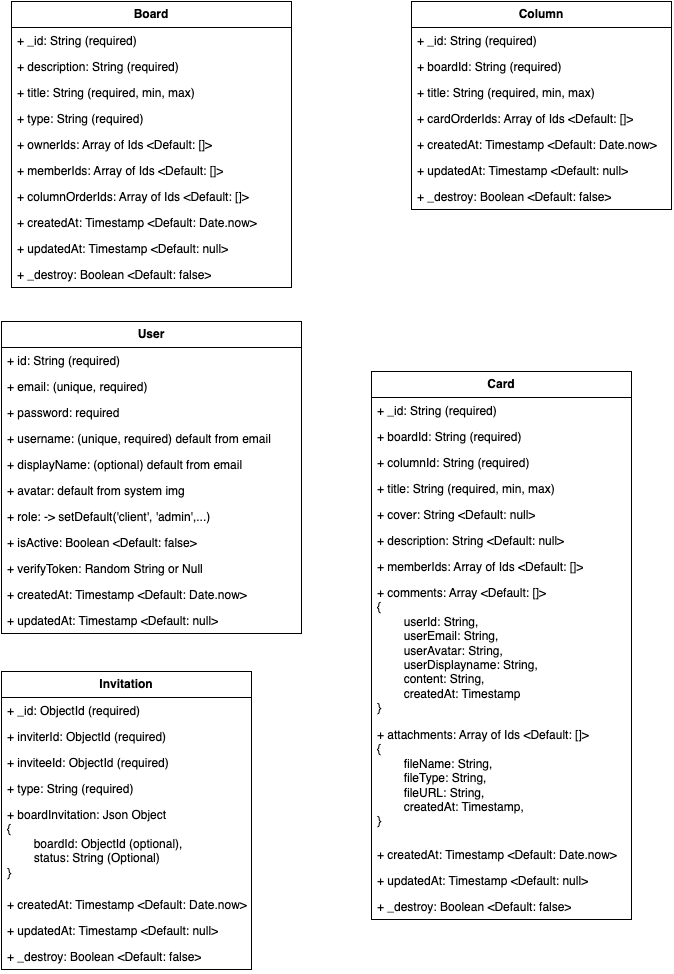

The diagram above was exported from draw.io. Its source (the exported page's mxGraphModel, read from the mxfile embedded in the PNG):
<mxGraphModel dx="2003" dy="1278" grid="1" gridSize="10" guides="1" tooltips="1" connect="1" arrows="1" fold="1" page="1" pageScale="1" pageWidth="1100" pageHeight="850" background="none" math="0" shadow="0">
  <root>
    <mxCell id="0" />
    <mxCell id="1" parent="0" />
    <mxCell id="PxVreWjxkxfP5Yj4VWpt-1" value="&lt;b&gt;Board&lt;/b&gt;" style="swimlane;fontStyle=0;childLayout=stackLayout;horizontal=1;startSize=26;fillColor=none;horizontalStack=0;resizeParent=1;resizeParentMax=0;resizeLast=0;collapsible=1;marginBottom=0;whiteSpace=wrap;html=1;" vertex="1" parent="1">
      <mxGeometry x="310" y="200" width="280" height="286" as="geometry" />
    </mxCell>
    <mxCell id="PxVreWjxkxfP5Yj4VWpt-2" value="+ _id: String (required)" style="text;strokeColor=none;fillColor=none;align=left;verticalAlign=top;spacingLeft=4;spacingRight=4;overflow=hidden;rotatable=0;points=[[0,0.5],[1,0.5]];portConstraint=eastwest;whiteSpace=wrap;html=1;" vertex="1" parent="PxVreWjxkxfP5Yj4VWpt-1">
      <mxGeometry y="26" width="280" height="26" as="geometry" />
    </mxCell>
    <mxCell id="PxVreWjxkxfP5Yj4VWpt-3" value="+ description: String (required)" style="text;strokeColor=none;fillColor=none;align=left;verticalAlign=top;spacingLeft=4;spacingRight=4;overflow=hidden;rotatable=0;points=[[0,0.5],[1,0.5]];portConstraint=eastwest;whiteSpace=wrap;html=1;" vertex="1" parent="PxVreWjxkxfP5Yj4VWpt-1">
      <mxGeometry y="52" width="280" height="26" as="geometry" />
    </mxCell>
    <mxCell id="PxVreWjxkxfP5Yj4VWpt-4" value="+ title: String (required, min, max)" style="text;strokeColor=none;fillColor=none;align=left;verticalAlign=top;spacingLeft=4;spacingRight=4;overflow=hidden;rotatable=0;points=[[0,0.5],[1,0.5]];portConstraint=eastwest;whiteSpace=wrap;html=1;" vertex="1" parent="PxVreWjxkxfP5Yj4VWpt-1">
      <mxGeometry y="78" width="280" height="26" as="geometry" />
    </mxCell>
    <mxCell id="PxVreWjxkxfP5Yj4VWpt-8" value="+ type: String (required)" style="text;strokeColor=none;fillColor=none;align=left;verticalAlign=top;spacingLeft=4;spacingRight=4;overflow=hidden;rotatable=0;points=[[0,0.5],[1,0.5]];portConstraint=eastwest;whiteSpace=wrap;html=1;" vertex="1" parent="PxVreWjxkxfP5Yj4VWpt-1">
      <mxGeometry y="104" width="280" height="26" as="geometry" />
    </mxCell>
    <mxCell id="PxVreWjxkxfP5Yj4VWpt-9" value="+ ownerIds: Array of Ids &amp;lt;Default: []&amp;gt;" style="text;strokeColor=none;fillColor=none;align=left;verticalAlign=top;spacingLeft=4;spacingRight=4;overflow=hidden;rotatable=0;points=[[0,0.5],[1,0.5]];portConstraint=eastwest;whiteSpace=wrap;html=1;" vertex="1" parent="PxVreWjxkxfP5Yj4VWpt-1">
      <mxGeometry y="130" width="280" height="26" as="geometry" />
    </mxCell>
    <mxCell id="PxVreWjxkxfP5Yj4VWpt-10" value="+ memberIds: Array of Ids &amp;lt;Default: []&amp;gt;" style="text;strokeColor=none;fillColor=none;align=left;verticalAlign=top;spacingLeft=4;spacingRight=4;overflow=hidden;rotatable=0;points=[[0,0.5],[1,0.5]];portConstraint=eastwest;whiteSpace=wrap;html=1;" vertex="1" parent="PxVreWjxkxfP5Yj4VWpt-1">
      <mxGeometry y="156" width="280" height="26" as="geometry" />
    </mxCell>
    <mxCell id="PxVreWjxkxfP5Yj4VWpt-7" value="+ columnOrderIds: Array of Ids &amp;lt;Default: []&amp;gt;" style="text;strokeColor=none;fillColor=none;align=left;verticalAlign=top;spacingLeft=4;spacingRight=4;overflow=hidden;rotatable=0;points=[[0,0.5],[1,0.5]];portConstraint=eastwest;whiteSpace=wrap;html=1;" vertex="1" parent="PxVreWjxkxfP5Yj4VWpt-1">
      <mxGeometry y="182" width="280" height="26" as="geometry" />
    </mxCell>
    <mxCell id="PxVreWjxkxfP5Yj4VWpt-11" value="+ createdAt: Timestamp &amp;lt;Default: Date.now&amp;gt;" style="text;strokeColor=none;fillColor=none;align=left;verticalAlign=top;spacingLeft=4;spacingRight=4;overflow=hidden;rotatable=0;points=[[0,0.5],[1,0.5]];portConstraint=eastwest;whiteSpace=wrap;html=1;" vertex="1" parent="PxVreWjxkxfP5Yj4VWpt-1">
      <mxGeometry y="208" width="280" height="26" as="geometry" />
    </mxCell>
    <mxCell id="PxVreWjxkxfP5Yj4VWpt-5" value="+ updatedAt: Timestamp &amp;lt;Default: null&amp;gt;" style="text;strokeColor=none;fillColor=none;align=left;verticalAlign=top;spacingLeft=4;spacingRight=4;overflow=hidden;rotatable=0;points=[[0,0.5],[1,0.5]];portConstraint=eastwest;whiteSpace=wrap;html=1;" vertex="1" parent="PxVreWjxkxfP5Yj4VWpt-1">
      <mxGeometry y="234" width="280" height="26" as="geometry" />
    </mxCell>
    <mxCell id="PxVreWjxkxfP5Yj4VWpt-6" value="+ _destroy: Boolean &amp;lt;Default: false&amp;gt;" style="text;strokeColor=none;fillColor=none;align=left;verticalAlign=top;spacingLeft=4;spacingRight=4;overflow=hidden;rotatable=0;points=[[0,0.5],[1,0.5]];portConstraint=eastwest;whiteSpace=wrap;html=1;" vertex="1" parent="PxVreWjxkxfP5Yj4VWpt-1">
      <mxGeometry y="260" width="280" height="26" as="geometry" />
    </mxCell>
    <mxCell id="PxVreWjxkxfP5Yj4VWpt-12" value="&lt;b&gt;Column&lt;/b&gt;" style="swimlane;fontStyle=0;childLayout=stackLayout;horizontal=1;startSize=26;fillColor=none;horizontalStack=0;resizeParent=1;resizeParentMax=0;resizeLast=0;collapsible=1;marginBottom=0;whiteSpace=wrap;html=1;" vertex="1" parent="1">
      <mxGeometry x="710" y="200" width="260" height="208" as="geometry" />
    </mxCell>
    <mxCell id="PxVreWjxkxfP5Yj4VWpt-13" value="+ _id: String (required)" style="text;strokeColor=none;fillColor=none;align=left;verticalAlign=top;spacingLeft=4;spacingRight=4;overflow=hidden;rotatable=0;points=[[0,0.5],[1,0.5]];portConstraint=eastwest;whiteSpace=wrap;html=1;" vertex="1" parent="PxVreWjxkxfP5Yj4VWpt-12">
      <mxGeometry y="26" width="260" height="26" as="geometry" />
    </mxCell>
    <mxCell id="PxVreWjxkxfP5Yj4VWpt-14" value="+ boardId: String (required)" style="text;strokeColor=none;fillColor=none;align=left;verticalAlign=top;spacingLeft=4;spacingRight=4;overflow=hidden;rotatable=0;points=[[0,0.5],[1,0.5]];portConstraint=eastwest;whiteSpace=wrap;html=1;" vertex="1" parent="PxVreWjxkxfP5Yj4VWpt-12">
      <mxGeometry y="52" width="260" height="26" as="geometry" />
    </mxCell>
    <mxCell id="PxVreWjxkxfP5Yj4VWpt-20" value="+ title: String (required, min, max)" style="text;strokeColor=none;fillColor=none;align=left;verticalAlign=top;spacingLeft=4;spacingRight=4;overflow=hidden;rotatable=0;points=[[0,0.5],[1,0.5]];portConstraint=eastwest;whiteSpace=wrap;html=1;" vertex="1" parent="PxVreWjxkxfP5Yj4VWpt-12">
      <mxGeometry y="78" width="260" height="26" as="geometry" />
    </mxCell>
    <mxCell id="PxVreWjxkxfP5Yj4VWpt-22" value="+ cardOrderIds: Array of Ids &amp;lt;Default: []&amp;gt;" style="text;strokeColor=none;fillColor=none;align=left;verticalAlign=top;spacingLeft=4;spacingRight=4;overflow=hidden;rotatable=0;points=[[0,0.5],[1,0.5]];portConstraint=eastwest;whiteSpace=wrap;html=1;" vertex="1" parent="PxVreWjxkxfP5Yj4VWpt-12">
      <mxGeometry y="104" width="260" height="26" as="geometry" />
    </mxCell>
    <mxCell id="PxVreWjxkxfP5Yj4VWpt-16" value="+ createdAt: Timestamp &amp;lt;Default: Date.now&amp;gt;" style="text;strokeColor=none;fillColor=none;align=left;verticalAlign=top;spacingLeft=4;spacingRight=4;overflow=hidden;rotatable=0;points=[[0,0.5],[1,0.5]];portConstraint=eastwest;whiteSpace=wrap;html=1;" vertex="1" parent="PxVreWjxkxfP5Yj4VWpt-12">
      <mxGeometry y="130" width="260" height="26" as="geometry" />
    </mxCell>
    <mxCell id="PxVreWjxkxfP5Yj4VWpt-21" value="+ updatedAt: Timestamp &amp;lt;Default: null&amp;gt;" style="text;strokeColor=none;fillColor=none;align=left;verticalAlign=top;spacingLeft=4;spacingRight=4;overflow=hidden;rotatable=0;points=[[0,0.5],[1,0.5]];portConstraint=eastwest;whiteSpace=wrap;html=1;" vertex="1" parent="PxVreWjxkxfP5Yj4VWpt-12">
      <mxGeometry y="156" width="260" height="26" as="geometry" />
    </mxCell>
    <mxCell id="PxVreWjxkxfP5Yj4VWpt-19" value="+ _destroy: Boolean &amp;lt;Default: false&amp;gt;" style="text;strokeColor=none;fillColor=none;align=left;verticalAlign=top;spacingLeft=4;spacingRight=4;overflow=hidden;rotatable=0;points=[[0,0.5],[1,0.5]];portConstraint=eastwest;whiteSpace=wrap;html=1;" vertex="1" parent="PxVreWjxkxfP5Yj4VWpt-12">
      <mxGeometry y="182" width="260" height="26" as="geometry" />
    </mxCell>
    <mxCell id="D_7i7gmD6fNSdD-qY-L4-1" value="&lt;b&gt;Card&lt;/b&gt;" style="swimlane;fontStyle=0;childLayout=stackLayout;horizontal=1;startSize=26;fillColor=none;horizontalStack=0;resizeParent=1;resizeParentMax=0;resizeLast=0;collapsible=1;marginBottom=0;whiteSpace=wrap;html=1;" vertex="1" parent="1">
      <mxGeometry x="670" y="570" width="260" height="548" as="geometry" />
    </mxCell>
    <mxCell id="D_7i7gmD6fNSdD-qY-L4-2" value="+ _id: String (required)" style="text;strokeColor=none;fillColor=none;align=left;verticalAlign=top;spacingLeft=4;spacingRight=4;overflow=hidden;rotatable=0;points=[[0,0.5],[1,0.5]];portConstraint=eastwest;whiteSpace=wrap;html=1;" vertex="1" parent="D_7i7gmD6fNSdD-qY-L4-1">
      <mxGeometry y="26" width="260" height="26" as="geometry" />
    </mxCell>
    <mxCell id="D_7i7gmD6fNSdD-qY-L4-3" value="+ boardId: String (required)" style="text;strokeColor=none;fillColor=none;align=left;verticalAlign=top;spacingLeft=4;spacingRight=4;overflow=hidden;rotatable=0;points=[[0,0.5],[1,0.5]];portConstraint=eastwest;whiteSpace=wrap;html=1;" vertex="1" parent="D_7i7gmD6fNSdD-qY-L4-1">
      <mxGeometry y="52" width="260" height="26" as="geometry" />
    </mxCell>
    <mxCell id="D_7i7gmD6fNSdD-qY-L4-5" value="+ columnId: String (required)" style="text;strokeColor=none;fillColor=none;align=left;verticalAlign=top;spacingLeft=4;spacingRight=4;overflow=hidden;rotatable=0;points=[[0,0.5],[1,0.5]];portConstraint=eastwest;whiteSpace=wrap;html=1;" vertex="1" parent="D_7i7gmD6fNSdD-qY-L4-1">
      <mxGeometry y="78" width="260" height="26" as="geometry" />
    </mxCell>
    <mxCell id="D_7i7gmD6fNSdD-qY-L4-4" value="+ title: String (required, min, max)" style="text;strokeColor=none;fillColor=none;align=left;verticalAlign=top;spacingLeft=4;spacingRight=4;overflow=hidden;rotatable=0;points=[[0,0.5],[1,0.5]];portConstraint=eastwest;whiteSpace=wrap;html=1;" vertex="1" parent="D_7i7gmD6fNSdD-qY-L4-1">
      <mxGeometry y="104" width="260" height="26" as="geometry" />
    </mxCell>
    <mxCell id="D_7i7gmD6fNSdD-qY-L4-6" value="+ cover: String &amp;lt;Default: null&amp;gt;" style="text;strokeColor=none;fillColor=none;align=left;verticalAlign=top;spacingLeft=4;spacingRight=4;overflow=hidden;rotatable=0;points=[[0,0.5],[1,0.5]];portConstraint=eastwest;whiteSpace=wrap;html=1;" vertex="1" parent="D_7i7gmD6fNSdD-qY-L4-1">
      <mxGeometry y="130" width="260" height="26" as="geometry" />
    </mxCell>
    <mxCell id="D_7i7gmD6fNSdD-qY-L4-7" value="+ description: String &amp;lt;Default: null&amp;gt;" style="text;strokeColor=none;fillColor=none;align=left;verticalAlign=top;spacingLeft=4;spacingRight=4;overflow=hidden;rotatable=0;points=[[0,0.5],[1,0.5]];portConstraint=eastwest;whiteSpace=wrap;html=1;" vertex="1" parent="D_7i7gmD6fNSdD-qY-L4-1">
      <mxGeometry y="156" width="260" height="26" as="geometry" />
    </mxCell>
    <mxCell id="D_7i7gmD6fNSdD-qY-L4-8" value="+ memberIds: Array of Ids &amp;lt;Default: []&amp;gt;" style="text;strokeColor=none;fillColor=none;align=left;verticalAlign=top;spacingLeft=4;spacingRight=4;overflow=hidden;rotatable=0;points=[[0,0.5],[1,0.5]];portConstraint=eastwest;whiteSpace=wrap;html=1;" vertex="1" parent="D_7i7gmD6fNSdD-qY-L4-1">
      <mxGeometry y="182" width="260" height="26" as="geometry" />
    </mxCell>
    <mxCell id="D_7i7gmD6fNSdD-qY-L4-10" value="+ comments: Array &amp;lt;Default: []&amp;gt;&lt;div&gt;{&lt;/div&gt;&lt;div&gt;&lt;span style=&quot;white-space: pre;&quot;&gt;&#09;&lt;/span&gt;userId: String,&lt;br&gt;&lt;/div&gt;&lt;div&gt;&lt;span style=&quot;white-space: pre;&quot;&gt;&#09;&lt;/span&gt;userEmail: String,&lt;br&gt;&lt;/div&gt;&lt;div&gt;&lt;span style=&quot;white-space: pre;&quot;&gt;&#09;&lt;/span&gt;userAvatar: String,&lt;br&gt;&lt;/div&gt;&lt;div&gt;&lt;span style=&quot;white-space: pre;&quot;&gt;&#09;&lt;/span&gt;userDisplayname: String,&lt;br&gt;&lt;/div&gt;&lt;div&gt;&lt;span style=&quot;white-space: pre;&quot;&gt;&#09;&lt;/span&gt;content: String,&lt;br&gt;&lt;/div&gt;&lt;div&gt;&lt;span style=&quot;white-space: pre;&quot;&gt;&#09;&lt;/span&gt;createdAt: Timestamp&lt;br&gt;&lt;/div&gt;&lt;div&gt;}&lt;/div&gt;" style="text;strokeColor=none;fillColor=none;align=left;verticalAlign=top;spacingLeft=4;spacingRight=4;overflow=hidden;rotatable=0;points=[[0,0.5],[1,0.5]];portConstraint=eastwest;whiteSpace=wrap;html=1;" vertex="1" parent="D_7i7gmD6fNSdD-qY-L4-1">
      <mxGeometry y="208" width="260" height="142" as="geometry" />
    </mxCell>
    <mxCell id="D_7i7gmD6fNSdD-qY-L4-13" value="+ attachments: Array of Ids &amp;lt;Default: []&amp;gt;&lt;div&gt;{&lt;/div&gt;&lt;div&gt;&lt;span style=&quot;white-space: pre;&quot;&gt;&#09;&lt;/span&gt;fileName: String,&lt;br&gt;&lt;/div&gt;&lt;div&gt;&lt;span style=&quot;white-space: pre;&quot;&gt;&#09;&lt;/span&gt;fileType: String,&lt;br&gt;&lt;/div&gt;&lt;div&gt;&lt;span style=&quot;white-space: pre;&quot;&gt;&#09;&lt;/span&gt;fileURL: String,&lt;br&gt;&lt;/div&gt;&lt;div&gt;&lt;span style=&quot;white-space: pre;&quot;&gt;&#09;&lt;/span&gt;createdAt: Timestamp,&lt;br&gt;&lt;/div&gt;&lt;div&gt;}&lt;/div&gt;" style="text;strokeColor=none;fillColor=none;align=left;verticalAlign=top;spacingLeft=4;spacingRight=4;overflow=hidden;rotatable=0;points=[[0,0.5],[1,0.5]];portConstraint=eastwest;whiteSpace=wrap;html=1;" vertex="1" parent="D_7i7gmD6fNSdD-qY-L4-1">
      <mxGeometry y="350" width="260" height="120" as="geometry" />
    </mxCell>
    <mxCell id="D_7i7gmD6fNSdD-qY-L4-15" value="+ createdAt: Timestamp &amp;lt;Default: Date.now&amp;gt;&amp;nbsp;" style="text;strokeColor=none;fillColor=none;align=left;verticalAlign=top;spacingLeft=4;spacingRight=4;overflow=hidden;rotatable=0;points=[[0,0.5],[1,0.5]];portConstraint=eastwest;whiteSpace=wrap;html=1;" vertex="1" parent="D_7i7gmD6fNSdD-qY-L4-1">
      <mxGeometry y="470" width="260" height="26" as="geometry" />
    </mxCell>
    <mxCell id="D_7i7gmD6fNSdD-qY-L4-16" value="+ updatedAt: Timestamp &amp;lt;Default: null&amp;gt;" style="text;strokeColor=none;fillColor=none;align=left;verticalAlign=top;spacingLeft=4;spacingRight=4;overflow=hidden;rotatable=0;points=[[0,0.5],[1,0.5]];portConstraint=eastwest;whiteSpace=wrap;html=1;" vertex="1" parent="D_7i7gmD6fNSdD-qY-L4-1">
      <mxGeometry y="496" width="260" height="26" as="geometry" />
    </mxCell>
    <mxCell id="D_7i7gmD6fNSdD-qY-L4-14" value="+ _destroy: Boolean &amp;lt;Default: false&amp;gt;" style="text;strokeColor=none;fillColor=none;align=left;verticalAlign=top;spacingLeft=4;spacingRight=4;overflow=hidden;rotatable=0;points=[[0,0.5],[1,0.5]];portConstraint=eastwest;whiteSpace=wrap;html=1;" vertex="1" parent="D_7i7gmD6fNSdD-qY-L4-1">
      <mxGeometry y="522" width="260" height="26" as="geometry" />
    </mxCell>
    <mxCell id="D_7i7gmD6fNSdD-qY-L4-9" value="&lt;b&gt;User&lt;/b&gt;" style="swimlane;fontStyle=0;childLayout=stackLayout;horizontal=1;startSize=26;fillColor=none;horizontalStack=0;resizeParent=1;resizeParentMax=0;resizeLast=0;collapsible=1;marginBottom=0;whiteSpace=wrap;html=1;" vertex="1" parent="1">
      <mxGeometry x="300" y="520" width="300" height="312" as="geometry" />
    </mxCell>
    <mxCell id="D_7i7gmD6fNSdD-qY-L4-11" value="+ id: String (required)" style="text;strokeColor=none;fillColor=none;align=left;verticalAlign=top;spacingLeft=4;spacingRight=4;overflow=hidden;rotatable=0;points=[[0,0.5],[1,0.5]];portConstraint=eastwest;whiteSpace=wrap;html=1;" vertex="1" parent="D_7i7gmD6fNSdD-qY-L4-9">
      <mxGeometry y="26" width="300" height="26" as="geometry" />
    </mxCell>
    <mxCell id="D_7i7gmD6fNSdD-qY-L4-19" value="+ email: (unique, required)" style="text;strokeColor=none;fillColor=none;align=left;verticalAlign=top;spacingLeft=4;spacingRight=4;overflow=hidden;rotatable=0;points=[[0,0.5],[1,0.5]];portConstraint=eastwest;whiteSpace=wrap;html=1;" vertex="1" parent="D_7i7gmD6fNSdD-qY-L4-9">
      <mxGeometry y="52" width="300" height="26" as="geometry" />
    </mxCell>
    <mxCell id="D_7i7gmD6fNSdD-qY-L4-20" value="+ password: required" style="text;strokeColor=none;fillColor=none;align=left;verticalAlign=top;spacingLeft=4;spacingRight=4;overflow=hidden;rotatable=0;points=[[0,0.5],[1,0.5]];portConstraint=eastwest;whiteSpace=wrap;html=1;" vertex="1" parent="D_7i7gmD6fNSdD-qY-L4-9">
      <mxGeometry y="78" width="300" height="26" as="geometry" />
    </mxCell>
    <mxCell id="D_7i7gmD6fNSdD-qY-L4-27" value="+ username: (unique, required) default from email" style="text;strokeColor=none;fillColor=none;align=left;verticalAlign=top;spacingLeft=4;spacingRight=4;overflow=hidden;rotatable=0;points=[[0,0.5],[1,0.5]];portConstraint=eastwest;whiteSpace=wrap;html=1;" vertex="1" parent="D_7i7gmD6fNSdD-qY-L4-9">
      <mxGeometry y="104" width="300" height="26" as="geometry" />
    </mxCell>
    <mxCell id="D_7i7gmD6fNSdD-qY-L4-23" value="+ displayName: (optional) default from email&amp;nbsp;" style="text;strokeColor=none;fillColor=none;align=left;verticalAlign=top;spacingLeft=4;spacingRight=4;overflow=hidden;rotatable=0;points=[[0,0.5],[1,0.5]];portConstraint=eastwest;whiteSpace=wrap;html=1;" vertex="1" parent="D_7i7gmD6fNSdD-qY-L4-9">
      <mxGeometry y="130" width="300" height="26" as="geometry" />
    </mxCell>
    <mxCell id="D_7i7gmD6fNSdD-qY-L4-17" value="+ avatar: default from system img" style="text;strokeColor=none;fillColor=none;align=left;verticalAlign=top;spacingLeft=4;spacingRight=4;overflow=hidden;rotatable=0;points=[[0,0.5],[1,0.5]];portConstraint=eastwest;whiteSpace=wrap;html=1;" vertex="1" parent="D_7i7gmD6fNSdD-qY-L4-9">
      <mxGeometry y="156" width="300" height="26" as="geometry" />
    </mxCell>
    <mxCell id="D_7i7gmD6fNSdD-qY-L4-22" value="+ role: -&amp;gt; setDefault('client', 'admin',...)" style="text;strokeColor=none;fillColor=none;align=left;verticalAlign=top;spacingLeft=4;spacingRight=4;overflow=hidden;rotatable=0;points=[[0,0.5],[1,0.5]];portConstraint=eastwest;whiteSpace=wrap;html=1;" vertex="1" parent="D_7i7gmD6fNSdD-qY-L4-9">
      <mxGeometry y="182" width="300" height="26" as="geometry" />
    </mxCell>
    <mxCell id="D_7i7gmD6fNSdD-qY-L4-21" value="+ isActive: Boolean &amp;lt;Default: false&amp;gt;" style="text;strokeColor=none;fillColor=none;align=left;verticalAlign=top;spacingLeft=4;spacingRight=4;overflow=hidden;rotatable=0;points=[[0,0.5],[1,0.5]];portConstraint=eastwest;whiteSpace=wrap;html=1;" vertex="1" parent="D_7i7gmD6fNSdD-qY-L4-9">
      <mxGeometry y="208" width="300" height="26" as="geometry" />
    </mxCell>
    <mxCell id="D_7i7gmD6fNSdD-qY-L4-25" value="+ verifyToken: Random String or Null" style="text;strokeColor=none;fillColor=none;align=left;verticalAlign=top;spacingLeft=4;spacingRight=4;overflow=hidden;rotatable=0;points=[[0,0.5],[1,0.5]];portConstraint=eastwest;whiteSpace=wrap;html=1;" vertex="1" parent="D_7i7gmD6fNSdD-qY-L4-9">
      <mxGeometry y="234" width="300" height="26" as="geometry" />
    </mxCell>
    <mxCell id="D_7i7gmD6fNSdD-qY-L4-18" value="+ createdAt: Timestamp &amp;lt;Default: Date.now&amp;gt;" style="text;strokeColor=none;fillColor=none;align=left;verticalAlign=top;spacingLeft=4;spacingRight=4;overflow=hidden;rotatable=0;points=[[0,0.5],[1,0.5]];portConstraint=eastwest;whiteSpace=wrap;html=1;" vertex="1" parent="D_7i7gmD6fNSdD-qY-L4-9">
      <mxGeometry y="260" width="300" height="26" as="geometry" />
    </mxCell>
    <mxCell id="D_7i7gmD6fNSdD-qY-L4-12" value="+ updatedAt: Timestamp &amp;lt;Default: null&amp;gt;" style="text;strokeColor=none;fillColor=none;align=left;verticalAlign=top;spacingLeft=4;spacingRight=4;overflow=hidden;rotatable=0;points=[[0,0.5],[1,0.5]];portConstraint=eastwest;whiteSpace=wrap;html=1;" vertex="1" parent="D_7i7gmD6fNSdD-qY-L4-9">
      <mxGeometry y="286" width="300" height="26" as="geometry" />
    </mxCell>
    <mxCell id="D_7i7gmD6fNSdD-qY-L4-29" value="&lt;b&gt;Invitation&lt;/b&gt;" style="swimlane;fontStyle=0;childLayout=stackLayout;horizontal=1;startSize=26;fillColor=none;horizontalStack=0;resizeParent=1;resizeParentMax=0;resizeLast=0;collapsible=1;marginBottom=0;whiteSpace=wrap;html=1;" vertex="1" parent="1">
      <mxGeometry x="300" y="870" width="250" height="298" as="geometry" />
    </mxCell>
    <mxCell id="D_7i7gmD6fNSdD-qY-L4-30" value="+ _id: ObjectId (required)" style="text;strokeColor=none;fillColor=none;align=left;verticalAlign=top;spacingLeft=4;spacingRight=4;overflow=hidden;rotatable=0;points=[[0,0.5],[1,0.5]];portConstraint=eastwest;whiteSpace=wrap;html=1;" vertex="1" parent="D_7i7gmD6fNSdD-qY-L4-29">
      <mxGeometry y="26" width="250" height="26" as="geometry" />
    </mxCell>
    <mxCell id="D_7i7gmD6fNSdD-qY-L4-31" value="+ inviterId: ObjectId (required)" style="text;strokeColor=none;fillColor=none;align=left;verticalAlign=top;spacingLeft=4;spacingRight=4;overflow=hidden;rotatable=0;points=[[0,0.5],[1,0.5]];portConstraint=eastwest;whiteSpace=wrap;html=1;" vertex="1" parent="D_7i7gmD6fNSdD-qY-L4-29">
      <mxGeometry y="52" width="250" height="26" as="geometry" />
    </mxCell>
    <mxCell id="D_7i7gmD6fNSdD-qY-L4-32" value="+ inviteeId: ObjectId (required)" style="text;strokeColor=none;fillColor=none;align=left;verticalAlign=top;spacingLeft=4;spacingRight=4;overflow=hidden;rotatable=0;points=[[0,0.5],[1,0.5]];portConstraint=eastwest;whiteSpace=wrap;html=1;" vertex="1" parent="D_7i7gmD6fNSdD-qY-L4-29">
      <mxGeometry y="78" width="250" height="26" as="geometry" />
    </mxCell>
    <mxCell id="D_7i7gmD6fNSdD-qY-L4-26" value="+ type: String (required)" style="text;strokeColor=none;fillColor=none;align=left;verticalAlign=top;spacingLeft=4;spacingRight=4;overflow=hidden;rotatable=0;points=[[0,0.5],[1,0.5]];portConstraint=eastwest;whiteSpace=wrap;html=1;" vertex="1" parent="D_7i7gmD6fNSdD-qY-L4-29">
      <mxGeometry y="104" width="250" height="26" as="geometry" />
    </mxCell>
    <mxCell id="D_7i7gmD6fNSdD-qY-L4-34" value="+ boardInvitation: Json Object&amp;nbsp;&lt;div&gt;{&lt;/div&gt;&lt;div&gt;&lt;span style=&quot;white-space: pre;&quot;&gt;&#09;&lt;/span&gt;boardId: ObjectId (optional),&lt;/div&gt;&lt;div&gt;&lt;span style=&quot;white-space: pre;&quot;&gt;&#09;&lt;/span&gt;status: String (Optional)&lt;br&gt;&lt;/div&gt;&lt;div&gt;}&lt;/div&gt;" style="text;strokeColor=none;fillColor=none;align=left;verticalAlign=top;spacingLeft=4;spacingRight=4;overflow=hidden;rotatable=0;points=[[0,0.5],[1,0.5]];portConstraint=eastwest;whiteSpace=wrap;html=1;" vertex="1" parent="D_7i7gmD6fNSdD-qY-L4-29">
      <mxGeometry y="130" width="250" height="90" as="geometry" />
    </mxCell>
    <mxCell id="D_7i7gmD6fNSdD-qY-L4-28" value="+ createdAt: Timestamp &amp;lt;Default: Date.now&amp;gt;" style="text;strokeColor=none;fillColor=none;align=left;verticalAlign=top;spacingLeft=4;spacingRight=4;overflow=hidden;rotatable=0;points=[[0,0.5],[1,0.5]];portConstraint=eastwest;whiteSpace=wrap;html=1;" vertex="1" parent="D_7i7gmD6fNSdD-qY-L4-29">
      <mxGeometry y="220" width="250" height="26" as="geometry" />
    </mxCell>
    <mxCell id="D_7i7gmD6fNSdD-qY-L4-33" value="+ updatedAt: Timestamp &amp;lt;Default: null&amp;gt;" style="text;strokeColor=none;fillColor=none;align=left;verticalAlign=top;spacingLeft=4;spacingRight=4;overflow=hidden;rotatable=0;points=[[0,0.5],[1,0.5]];portConstraint=eastwest;whiteSpace=wrap;html=1;" vertex="1" parent="D_7i7gmD6fNSdD-qY-L4-29">
      <mxGeometry y="246" width="250" height="26" as="geometry" />
    </mxCell>
    <mxCell id="D_7i7gmD6fNSdD-qY-L4-24" value="+ _destroy: Boolean &amp;lt;Default: false&amp;gt;" style="text;strokeColor=none;fillColor=none;align=left;verticalAlign=top;spacingLeft=4;spacingRight=4;overflow=hidden;rotatable=0;points=[[0,0.5],[1,0.5]];portConstraint=eastwest;whiteSpace=wrap;html=1;" vertex="1" parent="D_7i7gmD6fNSdD-qY-L4-29">
      <mxGeometry y="272" width="250" height="26" as="geometry" />
    </mxCell>
  </root>
</mxGraphModel>